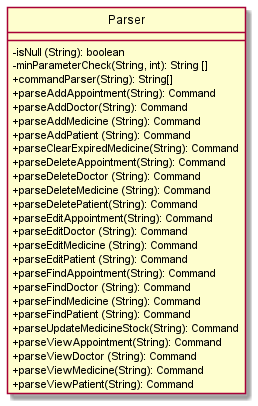

The diagram above was rendered by PlantUML. Its source (embedded in the PNG):
@startuml
hide circle
skinparam classAttributeIconSize 0
class Parser {
-isNull (String): boolean
-minParameterCheck(String, int): String []
+commandParser(String): String[]
+parseAddAppointment(String): Command
+parseAddDoctor(String): Command
+parseAddMedicine (String): Command
+parseAddPatient (String): Command
+parseClearExpiredMedicine(String): Command
+parseDeleteAppointment(String): Command
+parseDeleteDoctor (String): Command
+parseDeleteMedicine (String): Command
+parseDeletePatient(String): Command
+parseEditAppointment(String): Command
+parseEditDoctor (String): Command
+parseEditMedicine (String): Command
+parseEditPatient (String): Command
+parseFindAppointment(String): Command
+parseFindDoctor (String): Command
+parseFindMedicine (String): Command
+parseFindPatient (String): Command
+parseUpdateMedicineStock(String): Command
+parseViewAppointment(String): Command
+parseViewDoctor (String): Command
+parseViewMedicine(String): Command
+parseViewPatient(String): Command
}
@enduml